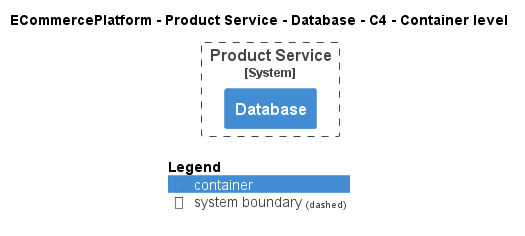

The diagram above was rendered by PlantUML. Its source (embedded in the PNG):
@startuml
!pragma layout smetana
!include ..\..\..\..\..\.c4s\C4_Container.puml

AddElementTag("c4interflow:lifecycle:new", $bgColor=green, $fontColor=#ffffff, $borderColor=green, $shadowing="False")
AddElementTag("c4interflow:lifecycle:changed", $bgColor=orange, $fontColor=#ffffff, $borderColor=orange, $shadowing="False")
AddElementTag("c4interflow:lifecycle:removed", $bgColor=red, $fontColor=#ffffff, $borderColor=red, $shadowing="False")

AddRelTag("c4interflow:lifecycle:new", $textColor=green, $lineColor=green)
AddRelTag("c4interflow:lifecycle:changed", $textColor=orange, $lineColor=orange)
AddRelTag("c4interflow:lifecycle:removed", $textColor=red, $lineColor=red)

SHOW_PERSON_PORTRAIT()
LAYOUT_TOP_DOWN()

skinparam linetype polyline

title ECommercePlatform - Product Service - Database - C4 - Container level


System_Boundary(ECommercePlatform.SoftwareSystems.ProductService, "Product Service") {
    Container(ECommercePlatform.SoftwareSystems.ProductService.Containers.Database, "Database", "", "")
}



SHOW_LEGEND()
@enduml